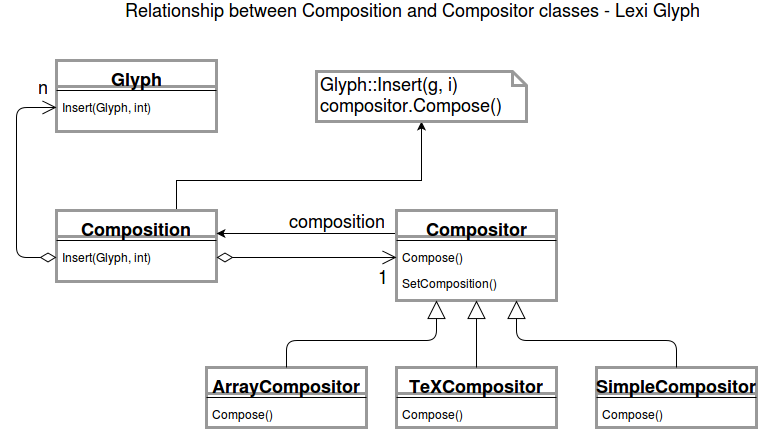

The diagram above was exported from draw.io. Its source (the exported page's mxGraphModel, read from the mxfile embedded in the PNG):
<mxGraphModel dx="1051" dy="468" grid="1" gridSize="10" guides="1" tooltips="1" connect="1" arrows="1" fold="1" page="1" pageScale="1" pageWidth="850" pageHeight="1100" math="0" shadow="0">
  <root>
    <mxCell id="0" />
    <mxCell id="1" parent="0" />
    <mxCell id="4fd2833348d98f94-1" value="Glyph" style="swimlane;html=1;fontStyle=1;align=center;verticalAlign=top;childLayout=stackLayout;horizontal=1;startSize=26;horizontalStack=0;resizeParent=1;resizeLast=0;collapsible=1;marginBottom=0;swimlaneFillColor=#ffffff;strokeColor=#999999;strokeWidth=3;fontSize=18;" vertex="1" parent="1">
      <mxGeometry x="80" y="70" width="160" height="71" as="geometry" />
    </mxCell>
    <mxCell id="4fd2833348d98f94-3" value="" style="line;html=1;strokeWidth=1;fillColor=none;align=left;verticalAlign=middle;spacingTop=-1;spacingLeft=3;spacingRight=3;rotatable=0;labelPosition=right;points=[];portConstraint=eastwest;" vertex="1" parent="4fd2833348d98f94-1">
      <mxGeometry y="26" width="160" height="8" as="geometry" />
    </mxCell>
    <mxCell id="4fd2833348d98f94-4" value="Insert(Glyph, int)" style="text;html=1;strokeColor=none;fillColor=none;align=left;verticalAlign=top;spacingLeft=4;spacingRight=4;whiteSpace=wrap;overflow=hidden;rotatable=0;points=[[0,0.5],[1,0.5]];portConstraint=eastwest;" vertex="1" parent="4fd2833348d98f94-1">
      <mxGeometry y="34" width="160" height="26" as="geometry" />
    </mxCell>
    <mxCell id="4fd2833348d98f94-5" value="Relationship between Composition and Compositor classes - Lexi Glyph" style="text;html=1;strokeColor=none;fillColor=none;align=center;verticalAlign=middle;whiteSpace=wrap;fontSize=18;" vertex="1" parent="1">
      <mxGeometry x="140" y="10" width="590" height="20" as="geometry" />
    </mxCell>
    <mxCell id="433ce8e018bb2630-31" style="edgeStyle=none;rounded=0;html=1;exitX=0.75;exitY=0;entryX=0.5;entryY=1;jettySize=auto;orthogonalLoop=1;fontSize=18;" edge="1" parent="1" source="433ce8e018bb2630-1" target="433ce8e018bb2630-26">
      <mxGeometry relative="1" as="geometry">
        <Array as="points">
          <mxPoint x="200" y="190" />
          <mxPoint x="445" y="190" />
        </Array>
      </mxGeometry>
    </mxCell>
    <mxCell id="433ce8e018bb2630-1" value="Composition" style="swimlane;html=1;fontStyle=1;align=center;verticalAlign=top;childLayout=stackLayout;horizontal=1;startSize=26;horizontalStack=0;resizeParent=1;resizeLast=0;collapsible=1;marginBottom=0;swimlaneFillColor=#ffffff;strokeColor=#999999;strokeWidth=3;fontSize=18;" vertex="1" parent="1">
      <mxGeometry x="80" y="220" width="160" height="71" as="geometry" />
    </mxCell>
    <mxCell id="433ce8e018bb2630-2" value="" style="line;html=1;strokeWidth=1;fillColor=none;align=left;verticalAlign=middle;spacingTop=-1;spacingLeft=3;spacingRight=3;rotatable=0;labelPosition=right;points=[];portConstraint=eastwest;" vertex="1" parent="433ce8e018bb2630-1">
      <mxGeometry y="26" width="160" height="8" as="geometry" />
    </mxCell>
    <mxCell id="433ce8e018bb2630-3" value="Insert(Glyph, int)" style="text;html=1;strokeColor=none;fillColor=none;align=left;verticalAlign=top;spacingLeft=4;spacingRight=4;whiteSpace=wrap;overflow=hidden;rotatable=0;points=[[0,0.5],[1,0.5]];portConstraint=eastwest;" vertex="1" parent="433ce8e018bb2630-1">
      <mxGeometry y="34" width="160" height="26" as="geometry" />
    </mxCell>
    <mxCell id="433ce8e018bb2630-4" value="n" style="endArrow=open;html=1;endSize=12;startArrow=diamondThin;startSize=14;startFill=0;edgeStyle=orthogonalEdgeStyle;align=left;verticalAlign=bottom;fontSize=18;exitX=0;exitY=0.5;entryX=0;entryY=0.5;" edge="1" parent="1" source="433ce8e018bb2630-3" target="4fd2833348d98f94-4">
      <mxGeometry x="0.8261" y="7" relative="1" as="geometry">
        <mxPoint x="80" y="310" as="sourcePoint" />
        <mxPoint x="240" y="310" as="targetPoint" />
        <Array as="points">
          <mxPoint x="40" y="267" />
          <mxPoint x="40" y="117" />
        </Array>
        <mxPoint as="offset" />
      </mxGeometry>
    </mxCell>
    <mxCell id="433ce8e018bb2630-11" style="edgeStyle=none;rounded=0;html=1;exitX=0;exitY=0.25;jettySize=auto;orthogonalLoop=1;fontSize=18;" edge="1" parent="1" source="433ce8e018bb2630-5">
      <mxGeometry relative="1" as="geometry">
        <mxPoint x="240" y="243" as="targetPoint" />
      </mxGeometry>
    </mxCell>
    <mxCell id="433ce8e018bb2630-12" value="composition" style="text;html=1;resizable=0;points=[];align=center;verticalAlign=middle;labelBackgroundColor=#ffffff;fontSize=18;" vertex="1" connectable="0" parent="433ce8e018bb2630-11">
      <mxGeometry x="-0.1167" y="1" relative="1" as="geometry">
        <mxPoint x="19" y="-14" as="offset" />
      </mxGeometry>
    </mxCell>
    <mxCell id="433ce8e018bb2630-5" value="Compositor" style="swimlane;html=1;fontStyle=1;align=center;verticalAlign=top;childLayout=stackLayout;horizontal=1;startSize=26;horizontalStack=0;resizeParent=1;resizeLast=0;collapsible=1;marginBottom=0;swimlaneFillColor=#ffffff;strokeColor=#999999;strokeWidth=3;fontSize=18;" vertex="1" parent="1">
      <mxGeometry x="420" y="220" width="160" height="90" as="geometry" />
    </mxCell>
    <mxCell id="433ce8e018bb2630-7" value="" style="line;html=1;strokeWidth=1;fillColor=none;align=left;verticalAlign=middle;spacingTop=-1;spacingLeft=3;spacingRight=3;rotatable=0;labelPosition=right;points=[];portConstraint=eastwest;" vertex="1" parent="433ce8e018bb2630-5">
      <mxGeometry y="26" width="160" height="8" as="geometry" />
    </mxCell>
    <mxCell id="433ce8e018bb2630-8" value="Compose()" style="text;html=1;strokeColor=none;fillColor=none;align=left;verticalAlign=top;spacingLeft=4;spacingRight=4;whiteSpace=wrap;overflow=hidden;rotatable=0;points=[[0,0.5],[1,0.5]];portConstraint=eastwest;" vertex="1" parent="433ce8e018bb2630-5">
      <mxGeometry y="34" width="160" height="26" as="geometry" />
    </mxCell>
    <mxCell id="433ce8e018bb2630-9" value="SetComposition()" style="text;html=1;strokeColor=none;fillColor=none;align=left;verticalAlign=top;spacingLeft=4;spacingRight=4;whiteSpace=wrap;overflow=hidden;rotatable=0;points=[[0,0.5],[1,0.5]];portConstraint=eastwest;" vertex="1" parent="433ce8e018bb2630-5">
      <mxGeometry y="60" width="160" height="26" as="geometry" />
    </mxCell>
    <mxCell id="433ce8e018bb2630-10" value="1" style="endArrow=open;html=1;endSize=12;startArrow=diamondThin;startSize=14;startFill=0;edgeStyle=orthogonalEdgeStyle;align=left;verticalAlign=bottom;fontSize=18;entryX=0;entryY=0.5;exitX=1;exitY=0.5;" edge="1" parent="1" source="433ce8e018bb2630-3" target="433ce8e018bb2630-8">
      <mxGeometry x="0.7778" y="-33" relative="1" as="geometry">
        <mxPoint x="20" y="330" as="sourcePoint" />
        <mxPoint x="180" y="330" as="targetPoint" />
        <Array as="points">
          <mxPoint x="280" y="267" />
          <mxPoint x="280" y="267" />
        </Array>
        <mxPoint as="offset" />
      </mxGeometry>
    </mxCell>
    <mxCell id="433ce8e018bb2630-13" value="ArrayCompositor" style="swimlane;html=1;fontStyle=1;align=center;verticalAlign=top;childLayout=stackLayout;horizontal=1;startSize=26;horizontalStack=0;resizeParent=1;resizeLast=0;collapsible=1;marginBottom=0;swimlaneFillColor=#ffffff;strokeColor=#999999;strokeWidth=3;fontSize=18;" vertex="1" parent="1">
      <mxGeometry x="230" y="377" width="160" height="60" as="geometry" />
    </mxCell>
    <mxCell id="433ce8e018bb2630-15" value="" style="line;html=1;strokeWidth=1;fillColor=none;align=left;verticalAlign=middle;spacingTop=-1;spacingLeft=3;spacingRight=3;rotatable=0;labelPosition=right;points=[];portConstraint=eastwest;" vertex="1" parent="433ce8e018bb2630-13">
      <mxGeometry y="26" width="160" height="8" as="geometry" />
    </mxCell>
    <mxCell id="433ce8e018bb2630-16" value="Compose()" style="text;html=1;strokeColor=none;fillColor=none;align=left;verticalAlign=top;spacingLeft=4;spacingRight=4;whiteSpace=wrap;overflow=hidden;rotatable=0;points=[[0,0.5],[1,0.5]];portConstraint=eastwest;" vertex="1" parent="433ce8e018bb2630-13">
      <mxGeometry y="34" width="160" height="26" as="geometry" />
    </mxCell>
    <mxCell id="433ce8e018bb2630-17" value="TeXCompositor" style="swimlane;html=1;fontStyle=1;align=center;verticalAlign=top;childLayout=stackLayout;horizontal=1;startSize=26;horizontalStack=0;resizeParent=1;resizeLast=0;collapsible=1;marginBottom=0;swimlaneFillColor=#ffffff;strokeColor=#999999;strokeWidth=3;fontSize=18;" vertex="1" parent="1">
      <mxGeometry x="420" y="377" width="160" height="60" as="geometry" />
    </mxCell>
    <mxCell id="433ce8e018bb2630-18" value="" style="line;html=1;strokeWidth=1;fillColor=none;align=left;verticalAlign=middle;spacingTop=-1;spacingLeft=3;spacingRight=3;rotatable=0;labelPosition=right;points=[];portConstraint=eastwest;" vertex="1" parent="433ce8e018bb2630-17">
      <mxGeometry y="26" width="160" height="8" as="geometry" />
    </mxCell>
    <mxCell id="433ce8e018bb2630-19" value="Compose()" style="text;html=1;strokeColor=none;fillColor=none;align=left;verticalAlign=top;spacingLeft=4;spacingRight=4;whiteSpace=wrap;overflow=hidden;rotatable=0;points=[[0,0.5],[1,0.5]];portConstraint=eastwest;" vertex="1" parent="433ce8e018bb2630-17">
      <mxGeometry y="34" width="160" height="26" as="geometry" />
    </mxCell>
    <mxCell id="433ce8e018bb2630-20" value="SimpleCompositor" style="swimlane;html=1;fontStyle=1;align=center;verticalAlign=top;childLayout=stackLayout;horizontal=1;startSize=26;horizontalStack=0;resizeParent=1;resizeLast=0;collapsible=1;marginBottom=0;swimlaneFillColor=#ffffff;strokeColor=#999999;strokeWidth=3;fontSize=18;" vertex="1" parent="1">
      <mxGeometry x="620" y="377" width="160" height="60" as="geometry" />
    </mxCell>
    <mxCell id="433ce8e018bb2630-21" value="" style="line;html=1;strokeWidth=1;fillColor=none;align=left;verticalAlign=middle;spacingTop=-1;spacingLeft=3;spacingRight=3;rotatable=0;labelPosition=right;points=[];portConstraint=eastwest;" vertex="1" parent="433ce8e018bb2630-20">
      <mxGeometry y="26" width="160" height="8" as="geometry" />
    </mxCell>
    <mxCell id="433ce8e018bb2630-22" value="Compose()" style="text;html=1;strokeColor=none;fillColor=none;align=left;verticalAlign=top;spacingLeft=4;spacingRight=4;whiteSpace=wrap;overflow=hidden;rotatable=0;points=[[0,0.5],[1,0.5]];portConstraint=eastwest;" vertex="1" parent="433ce8e018bb2630-20">
      <mxGeometry y="34" width="160" height="26" as="geometry" />
    </mxCell>
    <mxCell id="433ce8e018bb2630-23" value="" style="endArrow=block;endSize=16;endFill=0;html=1;fontSize=18;entryX=0.25;entryY=1;exitX=0.5;exitY=0;" edge="1" parent="1" source="433ce8e018bb2630-13" target="433ce8e018bb2630-5">
      <mxGeometry width="160" relative="1" as="geometry">
        <mxPoint x="20" y="460" as="sourcePoint" />
        <mxPoint x="180" y="460" as="targetPoint" />
        <Array as="points">
          <mxPoint x="310" y="350" />
          <mxPoint x="460" y="350" />
        </Array>
      </mxGeometry>
    </mxCell>
    <mxCell id="433ce8e018bb2630-24" value="" style="endArrow=block;endSize=16;endFill=0;html=1;fontSize=18;entryX=0.5;entryY=1;exitX=0.5;exitY=0;" edge="1" parent="1" source="433ce8e018bb2630-17" target="433ce8e018bb2630-5">
      <mxGeometry width="160" relative="1" as="geometry">
        <mxPoint x="20" y="460" as="sourcePoint" />
        <mxPoint x="180" y="460" as="targetPoint" />
      </mxGeometry>
    </mxCell>
    <mxCell id="433ce8e018bb2630-25" value="" style="endArrow=block;endSize=16;endFill=0;html=1;fontSize=18;entryX=0.75;entryY=1;exitX=0.5;exitY=0;" edge="1" parent="1" source="433ce8e018bb2630-20" target="433ce8e018bb2630-5">
      <mxGeometry width="160" relative="1" as="geometry">
        <mxPoint x="20" y="460" as="sourcePoint" />
        <mxPoint x="180" y="460" as="targetPoint" />
        <Array as="points">
          <mxPoint x="700" y="350" />
          <mxPoint x="540" y="350" />
        </Array>
      </mxGeometry>
    </mxCell>
    <mxCell id="433ce8e018bb2630-26" value="Glyph::Insert(g, i)&lt;br&gt;compositor.Compose()" style="shape=note;whiteSpace=wrap;html=1;size=14;verticalAlign=top;align=left;spacingTop=-6;strokeColor=#999999;strokeWidth=3;fontSize=18;" vertex="1" parent="1">
      <mxGeometry x="340" y="81" width="210" height="50" as="geometry" />
    </mxCell>
  </root>
</mxGraphModel>